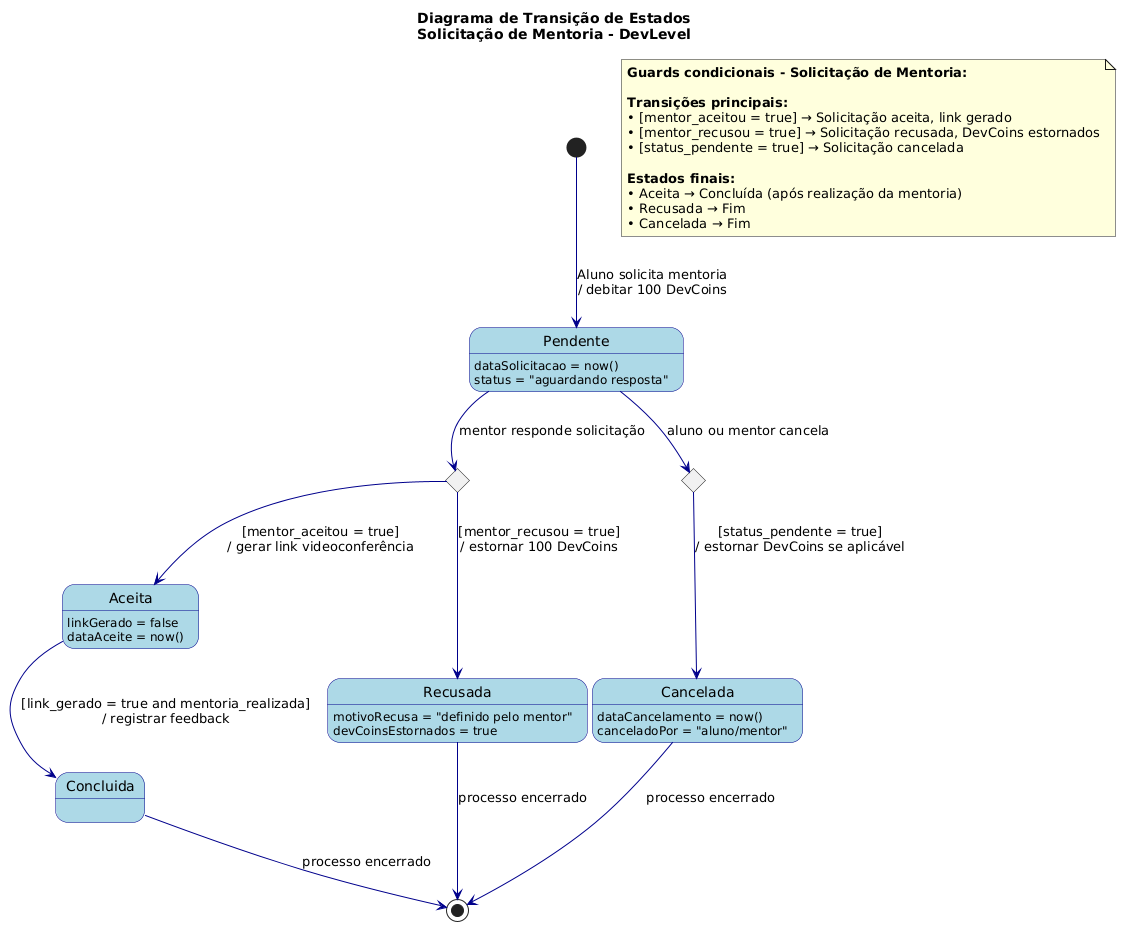

The diagram above was rendered by PlantUML. Its source (embedded in the PNG):
@startuml
skinparam StateBackgroundColor LightBlue
skinparam StateBorderColor DarkBlue
skinparam ArrowColor DarkBlue
skinparam StateEndColor DarkRed
skinparam StateStartColor DarkGreen
skinparam FontName Arial

title Diagrama de Transição de Estados\nSolicitação de Mentoria - DevLevel

[*] --> Pendente : Aluno solicita mentoria\n/ debitar 100 DevCoins

state "Pendente" as Pendente {
  Pendente : dataSolicitacao = now()
  Pendente : status = "aguardando resposta"
}

' === LOSANGO 1: Verificação da resposta do mentor ===
state VerificacaoResposta <<choice>>

Pendente --> VerificacaoResposta : mentor responde solicitação

VerificacaoResposta --> Aceita : [mentor_aceitou = true]\n/ gerar link videoconferência
VerificacaoResposta --> Recusada : [mentor_recusou = true]\n/ estornar 100 DevCoins

state "Aceita" as Aceita {
  Aceita : linkGerado = false
  Aceita : dataAceite = now()
}

Aceita --> Concluida : [link_gerado = true and mentoria_realizada]\n/ registrar feedback

state "Recusada" as Recusada {
  Recusada : motivoRecusa = "definido pelo mentor"
  Recusada : devCoinsEstornados = true
}

Recusada --> [*] : processo encerrado

' === LOSANGO 2: Verificação de cancelamento ===
state VerificacaoCancelamento <<choice>>

Pendente --> VerificacaoCancelamento : aluno ou mentor cancela

VerificacaoCancelamento --> Cancelada : [status_pendente = true]\n/ estornar DevCoins se aplicável

state "Cancelada" as Cancelada {
  Cancelada : dataCancelamento = now()
  Cancelada : canceladoPor = "aluno/mentor"
}

Cancelada --> [*] : processo encerrado

Concluida --> [*] : processo encerrado

' === LEGENDA ===
note as LegendaGuards
  **Guards condicionais - Solicitação de Mentoria:**
  
  **Transições principais:**
  • [mentor_aceitou = true] → Solicitação aceita, link gerado
  • [mentor_recusou = true] → Solicitação recusada, DevCoins estornados
  • [status_pendente = true] → Solicitação cancelada
  
  **Estados finais:**
  • Aceita → Concluída (após realização da mentoria)
  • Recusada → Fim
  • Cancelada → Fim
end note
@enduml